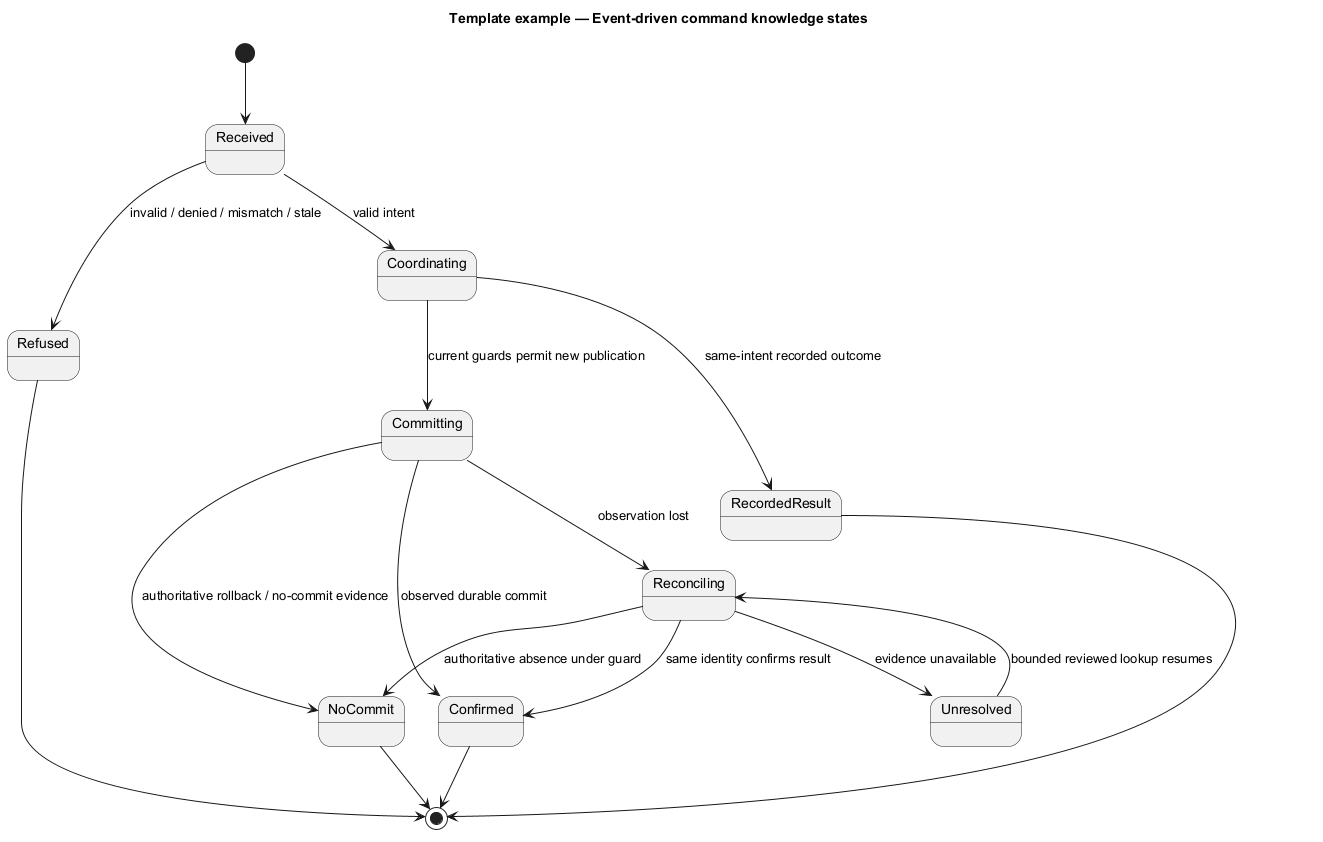

The diagram above was rendered by PlantUML. Its source (embedded in the PNG):
@startuml
' OWNER-MVP-2026-11-04 review: Reference / reusable template. Illustrative contract/model/pattern, not a product release commitment.
title Template example — Event-driven command knowledge states
skinparam backgroundColor white
skinparam shadowing false
skinparam defaultFontName Arial
skinparam classAttributeIconSize 0

[*] --> Received
Received --> Refused : invalid / denied / mismatch / stale
Received --> Coordinating : valid intent
Coordinating --> RecordedResult : same-intent recorded outcome
Coordinating --> Committing : current guards permit new publication
Committing --> Confirmed : observed durable commit
Committing --> NoCommit : authoritative rollback / no-commit evidence
Committing --> Reconciling : observation lost
Reconciling --> Confirmed : same identity confirms result
Reconciling --> NoCommit : authoritative absence under guard
Reconciling --> Unresolved : evidence unavailable
Unresolved --> Reconciling : bounded reviewed lookup resumes
Confirmed --> [*]
NoCommit --> [*]
Refused --> [*]
RecordedResult --> [*]

@enduml